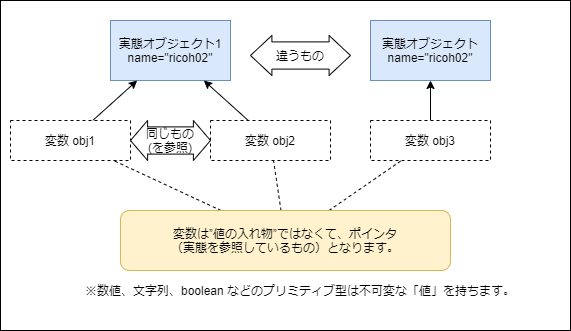

The diagram above was exported from draw.io. Its source (the exported page's mxGraphModel, read from the mxfile embedded in the PNG):
<mxGraphModel dx="774" dy="554" grid="1" gridSize="10" guides="1" tooltips="1" connect="1" arrows="1" fold="1" page="1" pageScale="1" pageWidth="1654" pageHeight="1169" math="0" shadow="0">
  <root>
    <mxCell id="0" />
    <mxCell id="1" parent="0" />
    <mxCell id="17" value="" style="rounded=0;whiteSpace=wrap;html=1;" vertex="1" parent="1">
      <mxGeometry x="110" y="120" width="570" height="330" as="geometry" />
    </mxCell>
    <mxCell id="2" value="実態オブジェクト1&lt;br&gt;name=&quot;ricoh02&quot;" style="rounded=0;whiteSpace=wrap;html=1;fillColor=#dae8fc;strokeColor=#6c8ebf;" parent="1" vertex="1">
      <mxGeometry x="220" y="140" width="120" height="60" as="geometry" />
    </mxCell>
    <mxCell id="5" style="rounded=0;orthogonalLoop=1;jettySize=auto;html=1;" parent="1" source="3" target="2" edge="1">
      <mxGeometry relative="1" as="geometry" />
    </mxCell>
    <mxCell id="3" value="変数 obj1" style="rounded=0;whiteSpace=wrap;html=1;dashed=1;" parent="1" vertex="1">
      <mxGeometry x="120" y="240" width="120" height="40" as="geometry" />
    </mxCell>
    <mxCell id="6" style="edgeStyle=none;rounded=0;orthogonalLoop=1;jettySize=auto;html=1;" parent="1" source="4" target="2" edge="1">
      <mxGeometry relative="1" as="geometry" />
    </mxCell>
    <mxCell id="4" value="変数 obj2" style="rounded=0;whiteSpace=wrap;html=1;dashed=1;" parent="1" vertex="1">
      <mxGeometry x="320" y="240" width="120" height="40" as="geometry" />
    </mxCell>
    <mxCell id="7" value="実態オブジェクト&lt;br&gt;name=&quot;ricoh02&quot;" style="rounded=0;whiteSpace=wrap;html=1;fillColor=#dae8fc;strokeColor=#6c8ebf;" parent="1" vertex="1">
      <mxGeometry x="480" y="140" width="120" height="60" as="geometry" />
    </mxCell>
    <mxCell id="9" style="edgeStyle=none;rounded=0;orthogonalLoop=1;jettySize=auto;html=1;" parent="1" source="8" target="7" edge="1">
      <mxGeometry relative="1" as="geometry" />
    </mxCell>
    <mxCell id="8" value="変数 obj3" style="rounded=0;whiteSpace=wrap;html=1;dashed=1;" parent="1" vertex="1">
      <mxGeometry x="480" y="240" width="120" height="40" as="geometry" />
    </mxCell>
    <mxCell id="10" value="違うもの" style="shape=doubleArrow;whiteSpace=wrap;html=1;arrowWidth=0.6799999999999997;arrowSize=0.21399999999999977;" parent="1" vertex="1">
      <mxGeometry x="360" y="155" width="100" height="40" as="geometry" />
    </mxCell>
    <mxCell id="11" value="同じもの&lt;br&gt;(を参照)" style="shape=doubleArrow;whiteSpace=wrap;html=1;arrowWidth=0.6799999999999997;arrowSize=0.21399999999999977;" parent="1" vertex="1">
      <mxGeometry x="240" y="240" width="80" height="40" as="geometry" />
    </mxCell>
    <mxCell id="13" style="edgeStyle=none;rounded=0;orthogonalLoop=1;jettySize=auto;html=1;dashed=1;endArrow=none;endFill=0;" parent="1" source="12" target="3" edge="1">
      <mxGeometry relative="1" as="geometry" />
    </mxCell>
    <mxCell id="14" style="edgeStyle=none;rounded=0;orthogonalLoop=1;jettySize=auto;html=1;dashed=1;endArrow=none;endFill=0;" parent="1" source="12" target="4" edge="1">
      <mxGeometry relative="1" as="geometry" />
    </mxCell>
    <mxCell id="15" style="edgeStyle=none;rounded=0;orthogonalLoop=1;jettySize=auto;html=1;dashed=1;endArrow=none;endFill=0;" parent="1" source="12" target="8" edge="1">
      <mxGeometry relative="1" as="geometry" />
    </mxCell>
    <mxCell id="12" value="変数は”値の入れ物”ではなくて、ポインタ&lt;br&gt;（実態を参照しているもの）となります。" style="rounded=1;whiteSpace=wrap;html=1;fillColor=#fff2cc;strokeColor=#d6b656;" parent="1" vertex="1">
      <mxGeometry x="230" y="330" width="330" height="60" as="geometry" />
    </mxCell>
    <mxCell id="16" value="※数値、文字列、boolean などのプリミティブ型は不可変な「値」を持ちます。" style="text;html=1;strokeColor=none;fillColor=none;align=center;verticalAlign=middle;whiteSpace=wrap;rounded=0;" vertex="1" parent="1">
      <mxGeometry x="170" y="400" width="480" height="20" as="geometry" />
    </mxCell>
  </root>
</mxGraphModel>